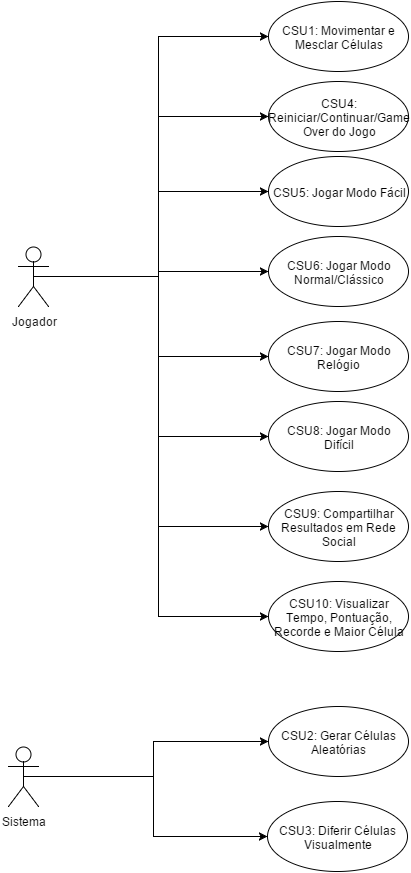

The diagram above was exported from draw.io. Its source (the exported page's mxGraphModel, read from the mxfile embedded in the PNG):
<mxGraphModel dx="1050" dy="564" grid="1" gridSize="10" guides="1" tooltips="1" connect="1" arrows="1" fold="1" page="1" pageScale="1" pageWidth="826" pageHeight="1169" background="#ffffff" math="0">
  <root>
    <mxCell id="73676085da8712bc-0" />
    <mxCell id="73676085da8712bc-1" parent="73676085da8712bc-0" />
    <mxCell id="73676085da8712bc-2" value="Jogador" style="shape=umlActor;verticalLabelPosition=bottom;labelBackgroundColor=#ffffff;verticalAlign=top;html=1;" vertex="1" parent="73676085da8712bc-1">
      <mxGeometry x="219" y="265" width="30" height="60" as="geometry" />
    </mxCell>
    <mxCell id="73676085da8712bc-3" value="Sistema" style="shape=umlActor;verticalLabelPosition=bottom;labelBackgroundColor=#ffffff;verticalAlign=top;html=1;" vertex="1" parent="73676085da8712bc-1">
      <mxGeometry x="209" y="765" width="30" height="60" as="geometry" />
    </mxCell>
    <mxCell id="73676085da8712bc-4" value="&lt;span id=&quot;docs-internal-guid-132126ca-07b7-0679-7413-242512c5d536&quot;&gt;&lt;span&gt;CSU2: Gerar Células Aleatórias&lt;/span&gt;&lt;/span&gt;" style="ellipse;whiteSpace=wrap;html=1;" vertex="1" parent="73676085da8712bc-1">
      <mxGeometry x="469" y="725" width="140" height="70" as="geometry" />
    </mxCell>
    <mxCell id="73676085da8712bc-5" value="&lt;span id=&quot;docs-internal-guid-132126ca-07b6-db4d-122f-c64283415cb1&quot;&gt;&lt;p dir=&quot;ltr&quot;&gt;&lt;span&gt;CSU1: Movimentar e Mesclar Células&lt;/span&gt;&lt;/p&gt;&lt;/span&gt;" style="ellipse;whiteSpace=wrap;html=1;" vertex="1" parent="73676085da8712bc-1">
      <mxGeometry x="469" y="20" width="140" height="70" as="geometry" />
    </mxCell>
    <mxCell id="67391559f1d3338f-1" value="&lt;span id=&quot;docs-internal-guid-132126ca-07b7-a0ff-4978-518f1b39a806&quot;&gt;&lt;span&gt;CSU3: Diferir Células Visualmente&lt;/span&gt;&lt;/span&gt;&lt;br&gt;" style="ellipse;whiteSpace=wrap;html=1;" vertex="1" parent="73676085da8712bc-1">
      <mxGeometry x="468" y="820" width="140" height="70" as="geometry" />
    </mxCell>
    <mxCell id="67391559f1d3338f-2" value="&lt;span id=&quot;docs-internal-guid-132126ca-07b7-bbd9-cca0-bc9ca6eb5336&quot;&gt;&lt;p dir=&quot;ltr&quot;&gt;&lt;span&gt;CSU4: Reiniciar/Continuar/Game Over do Jogo&lt;/span&gt;&lt;/p&gt;&lt;/span&gt;" style="ellipse;whiteSpace=wrap;html=1;" vertex="1" parent="73676085da8712bc-1">
      <mxGeometry x="469" y="100" width="140" height="70" as="geometry" />
    </mxCell>
    <mxCell id="67391559f1d3338f-4" value="&lt;span id=&quot;docs-internal-guid-132126ca-07b7-fe8f-038e-555435a31250&quot;&gt;&lt;span&gt;CSU5: Jogar Modo Fácil&lt;/span&gt;&lt;/span&gt;" style="ellipse;whiteSpace=wrap;html=1;" vertex="1" parent="73676085da8712bc-1">
      <mxGeometry x="469" y="175" width="140" height="70" as="geometry" />
    </mxCell>
    <mxCell id="67391559f1d3338f-5" value="&lt;span id=&quot;docs-internal-guid-132126ca-07b8-2e22-62be-7c04377ce2f6&quot;&gt;&lt;p dir=&quot;ltr&quot;&gt;&lt;span&gt;CSU6: Jogar Modo Normal/Clássico&lt;/span&gt;&lt;/p&gt;&lt;/span&gt;" style="ellipse;whiteSpace=wrap;html=1;" vertex="1" parent="73676085da8712bc-1">
      <mxGeometry x="469" y="255" width="140" height="70" as="geometry" />
    </mxCell>
    <mxCell id="67391559f1d3338f-7" value="&lt;span id=&quot;docs-internal-guid-132126ca-07b8-7d3f-973a-f947bdb01ccf&quot;&gt;&lt;span&gt;CSU7: Jogar Modo Relógio&lt;/span&gt;&lt;/span&gt;" style="ellipse;whiteSpace=wrap;html=1;" vertex="1" parent="73676085da8712bc-1">
      <mxGeometry x="469" y="340" width="140" height="70" as="geometry" />
    </mxCell>
    <mxCell id="67391559f1d3338f-8" value="&lt;span id=&quot;docs-internal-guid-132126ca-07b8-ab4a-989c-6b7b78fad6a7&quot;&gt;&lt;p dir=&quot;ltr&quot;&gt;&lt;span&gt;CSU8: Jogar Modo Difícil&lt;/span&gt;&lt;/p&gt;&lt;/span&gt;" style="ellipse;whiteSpace=wrap;html=1;" vertex="1" parent="73676085da8712bc-1">
      <mxGeometry x="469" y="420" width="140" height="70" as="geometry" />
    </mxCell>
    <mxCell id="67391559f1d3338f-9" value="&lt;span id=&quot;docs-internal-guid-132126ca-07b8-f6b9-b275-8bde10fe7cf4&quot;&gt;&lt;span&gt;CSU9: Compartilhar Resultados em Rede Social&lt;/span&gt;&lt;/span&gt;" style="ellipse;whiteSpace=wrap;html=1;" vertex="1" parent="73676085da8712bc-1">
      <mxGeometry x="469" y="510" width="140" height="70" as="geometry" />
    </mxCell>
    <mxCell id="67391559f1d3338f-10" value="&lt;span id=&quot;docs-internal-guid-132126ca-07b9-2724-67c2-e75fe3815d68&quot;&gt;&lt;p dir=&quot;ltr&quot;&gt;&lt;span&gt;CSU10: Visualizar Tempo, Pontuação, Recorde e Maior Célula&lt;/span&gt;&lt;/p&gt;&lt;/span&gt;" style="ellipse;whiteSpace=wrap;html=1;" vertex="1" parent="73676085da8712bc-1">
      <mxGeometry x="469" y="600" width="140" height="70" as="geometry" />
    </mxCell>
    <mxCell id="67391559f1d3338f-14" style="edgeStyle=orthogonalEdgeStyle;rounded=0;html=1;exitX=0.5;exitY=0.5;exitPerimeter=0;entryX=0;entryY=0.5;" edge="1" parent="73676085da8712bc-1" source="73676085da8712bc-2" target="73676085da8712bc-5">
      <mxGeometry relative="1" as="geometry" />
    </mxCell>
    <mxCell id="67391559f1d3338f-15" style="edgeStyle=orthogonalEdgeStyle;rounded=0;html=1;exitX=0.5;exitY=0.5;exitPerimeter=0;entryX=0;entryY=0.5;" edge="1" parent="73676085da8712bc-1" source="73676085da8712bc-2" target="67391559f1d3338f-2">
      <mxGeometry relative="1" as="geometry" />
    </mxCell>
    <mxCell id="67391559f1d3338f-16" style="edgeStyle=orthogonalEdgeStyle;rounded=0;html=1;exitX=0.5;exitY=0.5;exitPerimeter=0;entryX=0;entryY=0.5;" edge="1" parent="73676085da8712bc-1" source="73676085da8712bc-2" target="67391559f1d3338f-4">
      <mxGeometry relative="1" as="geometry" />
    </mxCell>
    <mxCell id="67391559f1d3338f-17" style="edgeStyle=orthogonalEdgeStyle;rounded=0;html=1;exitX=0.5;exitY=0.5;exitPerimeter=0;entryX=0;entryY=0.5;" edge="1" parent="73676085da8712bc-1" source="73676085da8712bc-2" target="67391559f1d3338f-5">
      <mxGeometry relative="1" as="geometry" />
    </mxCell>
    <mxCell id="67391559f1d3338f-18" style="edgeStyle=orthogonalEdgeStyle;rounded=0;html=1;exitX=0.5;exitY=0.5;exitPerimeter=0;entryX=0;entryY=0.5;" edge="1" parent="73676085da8712bc-1" source="73676085da8712bc-2" target="67391559f1d3338f-7">
      <mxGeometry relative="1" as="geometry" />
    </mxCell>
    <mxCell id="67391559f1d3338f-19" style="edgeStyle=orthogonalEdgeStyle;rounded=0;html=1;exitX=0.5;exitY=0.5;exitPerimeter=0;entryX=0;entryY=0.5;" edge="1" parent="73676085da8712bc-1" source="73676085da8712bc-2" target="67391559f1d3338f-8">
      <mxGeometry relative="1" as="geometry" />
    </mxCell>
    <mxCell id="67391559f1d3338f-20" style="edgeStyle=orthogonalEdgeStyle;rounded=0;html=1;exitX=0.5;exitY=0.5;exitPerimeter=0;entryX=0;entryY=0.5;" edge="1" parent="73676085da8712bc-1" source="73676085da8712bc-2" target="67391559f1d3338f-9">
      <mxGeometry relative="1" as="geometry" />
    </mxCell>
    <mxCell id="67391559f1d3338f-21" style="edgeStyle=orthogonalEdgeStyle;rounded=0;html=1;exitX=0.5;exitY=0.5;exitPerimeter=0;entryX=0;entryY=0.5;" edge="1" parent="73676085da8712bc-1" source="73676085da8712bc-3" target="67391559f1d3338f-1">
      <mxGeometry relative="1" as="geometry" />
    </mxCell>
    <mxCell id="67391559f1d3338f-22" style="edgeStyle=orthogonalEdgeStyle;rounded=0;html=1;exitX=0.5;exitY=0.5;exitPerimeter=0;entryX=0;entryY=0.5;" edge="1" parent="73676085da8712bc-1" source="73676085da8712bc-3" target="73676085da8712bc-4">
      <mxGeometry relative="1" as="geometry" />
    </mxCell>
    <mxCell id="67391559f1d3338f-23" style="edgeStyle=orthogonalEdgeStyle;rounded=0;html=1;exitX=0.5;exitY=0.5;exitPerimeter=0;entryX=0;entryY=0.5;" edge="1" parent="73676085da8712bc-1" source="73676085da8712bc-2" target="67391559f1d3338f-10">
      <mxGeometry relative="1" as="geometry" />
    </mxCell>
  </root>
</mxGraphModel>